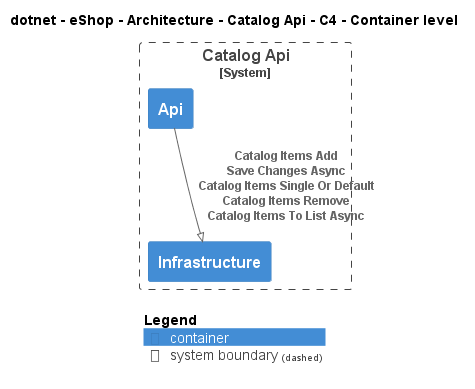

The diagram above was rendered by PlantUML. Its source (embedded in the PNG):
@startuml
!pragma layout smetana
!include ..\..\..\..\..\.c4s\C4_Container.puml

AddElementTag("c4interflow:lifecycle:new", $bgColor=green, $fontColor=#ffffff, $borderColor=green, $shadowing="False")
AddElementTag("c4interflow:lifecycle:changed", $bgColor=orange, $fontColor=#ffffff, $borderColor=orange, $shadowing="False")
AddElementTag("c4interflow:lifecycle:removed", $bgColor=red, $fontColor=#ffffff, $borderColor=red, $shadowing="False")

AddRelTag("c4interflow:lifecycle:new", $textColor=green, $lineColor=green)
AddRelTag("c4interflow:lifecycle:changed", $textColor=orange, $lineColor=orange)
AddRelTag("c4interflow:lifecycle:removed", $textColor=red, $lineColor=red)

SHOW_PERSON_PORTRAIT()
LAYOUT_TOP_DOWN()

skinparam linetype polyline

title dotnet - eShop - Architecture - Catalog Api - C4 - Container level


System_Boundary(dotnet.eShop.Architecture.SoftwareSystems.CatalogApi, "Catalog Api") {
    Container(dotnet.eShop.Architecture.SoftwareSystems.CatalogApi.Containers.Api, "Api", "", "")
    Container(dotnet.eShop.Architecture.SoftwareSystems.CatalogApi.Containers.Infrastructure, "Infrastructure", "", "")
}

Rel(dotnet.eShop.Architecture.SoftwareSystems.CatalogApi.Containers.Api, dotnet.eShop.Architecture.SoftwareSystems.CatalogApi.Containers.Infrastructure, "Catalog Items Add\nSave Changes Async\nCatalog Items Single Or Default\nCatalog Items Remove\nCatalog Items To List Async")


SHOW_LEGEND()
@enduml